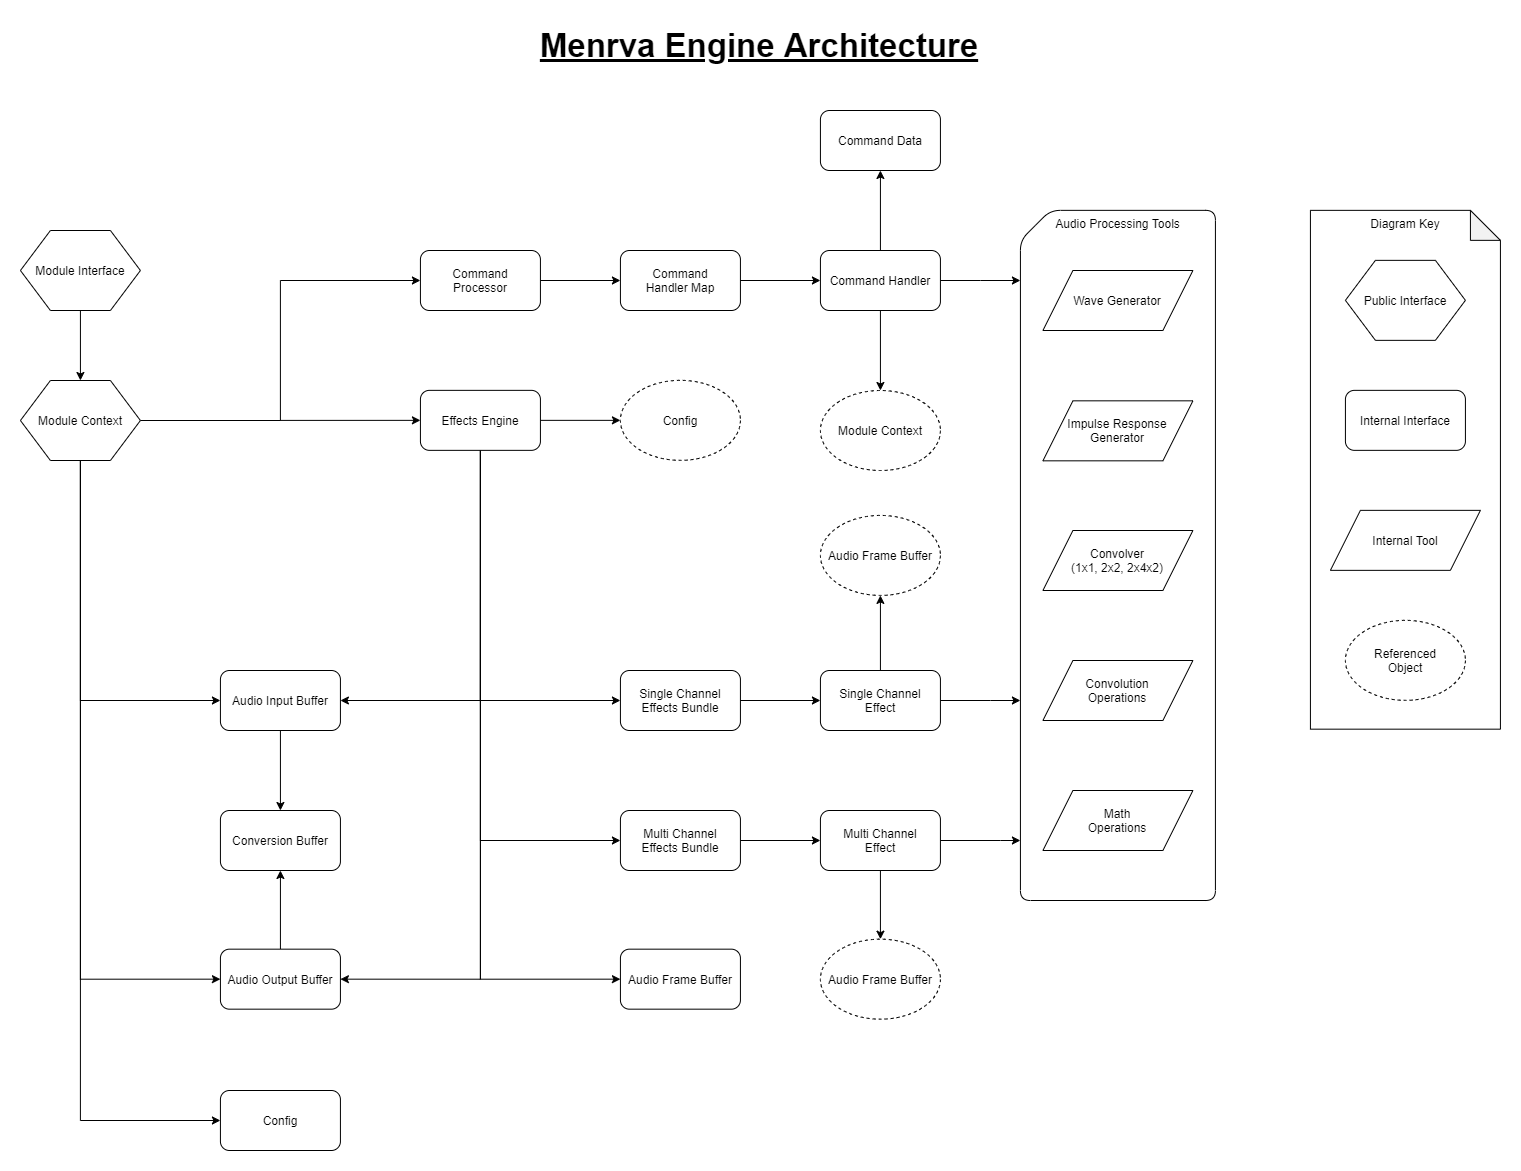

The diagram above was exported from draw.io. Its source (the exported page's mxGraphModel, read from the mxfile embedded in the PNG):
<mxGraphModel dx="1264" dy="592" grid="1" gridSize="10" guides="1" tooltips="1" connect="1" arrows="1" fold="1" page="1" pageScale="1" pageWidth="1920" pageHeight="1200" math="0" shadow="0">
  <root>
    <mxCell id="0" />
    <mxCell id="1" parent="0" />
    <mxCell id="_m8w93VljA5jJ9JY1xwj-45" value="Audio Processing Tools" style="shape=card;whiteSpace=wrap;html=1;rounded=1;verticalAlign=top;" parent="1" vertex="1">
      <mxGeometry x="1059.92" y="199.85" width="195" height="690.15" as="geometry" />
    </mxCell>
    <mxCell id="_m8w93VljA5jJ9JY1xwj-53" style="edgeStyle=orthogonalEdgeStyle;rounded=0;orthogonalLoop=1;jettySize=auto;html=1;entryX=1;entryY=0.5;entryDx=0;entryDy=0;exitX=0.5;exitY=1;exitDx=0;exitDy=0;" parent="1" source="eKEeTCDqFDjncbrQJZms-7" target="_m8w93VljA5jJ9JY1xwj-34" edge="1">
      <mxGeometry relative="1" as="geometry" />
    </mxCell>
    <mxCell id="_m8w93VljA5jJ9JY1xwj-54" style="edgeStyle=orthogonalEdgeStyle;rounded=0;orthogonalLoop=1;jettySize=auto;html=1;entryX=1;entryY=0.5;entryDx=0;entryDy=0;exitX=0.5;exitY=1;exitDx=0;exitDy=0;" parent="1" source="eKEeTCDqFDjncbrQJZms-7" target="_m8w93VljA5jJ9JY1xwj-49" edge="1">
      <mxGeometry relative="1" as="geometry" />
    </mxCell>
    <mxCell id="IhMPem0eGHTcmHsMFGb3-1" style="edgeStyle=orthogonalEdgeStyle;rounded=0;orthogonalLoop=1;jettySize=auto;html=1;entryX=0;entryY=0.5;entryDx=0;entryDy=0;exitX=0.5;exitY=1;exitDx=0;exitDy=0;" parent="1" source="eKEeTCDqFDjncbrQJZms-7" target="_m8w93VljA5jJ9JY1xwj-22" edge="1">
      <mxGeometry relative="1" as="geometry" />
    </mxCell>
    <mxCell id="IhMPem0eGHTcmHsMFGb3-2" style="edgeStyle=orthogonalEdgeStyle;rounded=0;orthogonalLoop=1;jettySize=auto;html=1;entryX=0;entryY=0.5;entryDx=0;entryDy=0;exitX=0.5;exitY=1;exitDx=0;exitDy=0;" parent="1" source="eKEeTCDqFDjncbrQJZms-7" target="_m8w93VljA5jJ9JY1xwj-23" edge="1">
      <mxGeometry relative="1" as="geometry" />
    </mxCell>
    <mxCell id="IY3iNqBP7pULfEzRoOcC-4" style="edgeStyle=orthogonalEdgeStyle;rounded=0;orthogonalLoop=1;jettySize=auto;html=1;entryX=0;entryY=0.5;entryDx=0;entryDy=0;exitX=0.5;exitY=1;exitDx=0;exitDy=0;" parent="1" source="eKEeTCDqFDjncbrQJZms-7" target="IY3iNqBP7pULfEzRoOcC-2" edge="1">
      <mxGeometry relative="1" as="geometry" />
    </mxCell>
    <mxCell id="Q4PwYJTtGvETlIwFyglU-2" value="" style="edgeStyle=orthogonalEdgeStyle;rounded=0;orthogonalLoop=1;jettySize=auto;html=1;" edge="1" parent="1" source="eKEeTCDqFDjncbrQJZms-7" target="Q4PwYJTtGvETlIwFyglU-1">
      <mxGeometry relative="1" as="geometry" />
    </mxCell>
    <mxCell id="eKEeTCDqFDjncbrQJZms-7" value="Effects Engine" style="rounded=1;whiteSpace=wrap;html=1;" parent="1" vertex="1">
      <mxGeometry x="459.92" y="379.85" width="120" height="60" as="geometry" />
    </mxCell>
    <mxCell id="_m8w93VljA5jJ9JY1xwj-7" style="edgeStyle=orthogonalEdgeStyle;rounded=0;orthogonalLoop=1;jettySize=auto;html=1;entryX=0;entryY=0.5;entryDx=0;entryDy=0;" parent="1" source="eKEeTCDqFDjncbrQJZms-9" target="_m8w93VljA5jJ9JY1xwj-4" edge="1">
      <mxGeometry relative="1" as="geometry" />
    </mxCell>
    <mxCell id="eKEeTCDqFDjncbrQJZms-9" value="Command&lt;br&gt;Handler Map" style="rounded=1;whiteSpace=wrap;html=1;" parent="1" vertex="1">
      <mxGeometry x="659.92" y="240" width="120" height="60" as="geometry" />
    </mxCell>
    <mxCell id="_m8w93VljA5jJ9JY1xwj-6" style="edgeStyle=orthogonalEdgeStyle;rounded=0;orthogonalLoop=1;jettySize=auto;html=1;entryX=0;entryY=0.5;entryDx=0;entryDy=0;" parent="1" source="eKEeTCDqFDjncbrQJZms-10" target="eKEeTCDqFDjncbrQJZms-9" edge="1">
      <mxGeometry relative="1" as="geometry" />
    </mxCell>
    <mxCell id="eKEeTCDqFDjncbrQJZms-10" value="Command&lt;br&gt;Processor" style="rounded=1;whiteSpace=wrap;html=1;" parent="1" vertex="1">
      <mxGeometry x="459.92" y="240" width="120" height="60" as="geometry" />
    </mxCell>
    <mxCell id="IhMPem0eGHTcmHsMFGb3-9" value="" style="edgeStyle=orthogonalEdgeStyle;rounded=0;orthogonalLoop=1;jettySize=auto;html=1;" parent="1" source="_m8w93VljA5jJ9JY1xwj-4" target="_m8w93VljA5jJ9JY1xwj-5" edge="1">
      <mxGeometry relative="1" as="geometry" />
    </mxCell>
    <mxCell id="IhMPem0eGHTcmHsMFGb3-35" value="" style="edgeStyle=orthogonalEdgeStyle;rounded=0;orthogonalLoop=1;jettySize=auto;html=1;" parent="1" source="_m8w93VljA5jJ9JY1xwj-4" target="IhMPem0eGHTcmHsMFGb3-34" edge="1">
      <mxGeometry relative="1" as="geometry" />
    </mxCell>
    <mxCell id="IY3iNqBP7pULfEzRoOcC-11" value="" style="edgeStyle=orthogonalEdgeStyle;rounded=0;orthogonalLoop=1;jettySize=auto;html=1;" parent="1" source="_m8w93VljA5jJ9JY1xwj-4" target="_m8w93VljA5jJ9JY1xwj-45" edge="1">
      <mxGeometry relative="1" as="geometry">
        <Array as="points">
          <mxPoint x="1020" y="270" />
          <mxPoint x="1020" y="270" />
        </Array>
      </mxGeometry>
    </mxCell>
    <mxCell id="_m8w93VljA5jJ9JY1xwj-4" value="Command Handler" style="rounded=1;whiteSpace=wrap;html=1;" parent="1" vertex="1">
      <mxGeometry x="859.92" y="240" width="120" height="60" as="geometry" />
    </mxCell>
    <mxCell id="_m8w93VljA5jJ9JY1xwj-5" value="Command Data" style="rounded=1;whiteSpace=wrap;html=1;" parent="1" vertex="1">
      <mxGeometry x="859.92" y="100" width="120" height="60" as="geometry" />
    </mxCell>
    <mxCell id="IhMPem0eGHTcmHsMFGb3-3" value="" style="edgeStyle=orthogonalEdgeStyle;rounded=0;orthogonalLoop=1;jettySize=auto;html=1;" parent="1" source="_m8w93VljA5jJ9JY1xwj-22" target="_m8w93VljA5jJ9JY1xwj-26" edge="1">
      <mxGeometry relative="1" as="geometry" />
    </mxCell>
    <mxCell id="_m8w93VljA5jJ9JY1xwj-22" value="Single Channel Effects Bundle" style="rounded=1;whiteSpace=wrap;html=1;" parent="1" vertex="1">
      <mxGeometry x="659.92" y="660.0000000000001" width="120" height="60" as="geometry" />
    </mxCell>
    <mxCell id="IhMPem0eGHTcmHsMFGb3-4" value="" style="edgeStyle=orthogonalEdgeStyle;rounded=0;orthogonalLoop=1;jettySize=auto;html=1;" parent="1" source="_m8w93VljA5jJ9JY1xwj-23" target="_m8w93VljA5jJ9JY1xwj-27" edge="1">
      <mxGeometry relative="1" as="geometry" />
    </mxCell>
    <mxCell id="_m8w93VljA5jJ9JY1xwj-23" value="Multi Channel&lt;br&gt;Effects Bundle" style="rounded=1;whiteSpace=wrap;html=1;" parent="1" vertex="1">
      <mxGeometry x="659.92" y="800.0000000000001" width="120" height="60" as="geometry" />
    </mxCell>
    <mxCell id="IY3iNqBP7pULfEzRoOcC-9" value="" style="edgeStyle=orthogonalEdgeStyle;rounded=0;orthogonalLoop=1;jettySize=auto;html=1;" parent="1" source="_m8w93VljA5jJ9JY1xwj-26" target="IY3iNqBP7pULfEzRoOcC-7" edge="1">
      <mxGeometry relative="1" as="geometry" />
    </mxCell>
    <mxCell id="IY3iNqBP7pULfEzRoOcC-12" value="" style="edgeStyle=orthogonalEdgeStyle;rounded=0;orthogonalLoop=1;jettySize=auto;html=1;" parent="1" source="_m8w93VljA5jJ9JY1xwj-26" target="_m8w93VljA5jJ9JY1xwj-45" edge="1">
      <mxGeometry relative="1" as="geometry">
        <Array as="points">
          <mxPoint x="1030" y="690" />
          <mxPoint x="1030" y="690" />
        </Array>
      </mxGeometry>
    </mxCell>
    <mxCell id="_m8w93VljA5jJ9JY1xwj-26" value="Single Channel&lt;br&gt;Effect" style="rounded=1;whiteSpace=wrap;html=1;" parent="1" vertex="1">
      <mxGeometry x="859.92" y="660" width="120" height="60" as="geometry" />
    </mxCell>
    <mxCell id="IY3iNqBP7pULfEzRoOcC-10" value="" style="edgeStyle=orthogonalEdgeStyle;rounded=0;orthogonalLoop=1;jettySize=auto;html=1;" parent="1" source="_m8w93VljA5jJ9JY1xwj-27" target="IY3iNqBP7pULfEzRoOcC-8" edge="1">
      <mxGeometry relative="1" as="geometry" />
    </mxCell>
    <mxCell id="IY3iNqBP7pULfEzRoOcC-13" value="" style="edgeStyle=orthogonalEdgeStyle;rounded=0;orthogonalLoop=1;jettySize=auto;html=1;" parent="1" source="_m8w93VljA5jJ9JY1xwj-27" target="_m8w93VljA5jJ9JY1xwj-45" edge="1">
      <mxGeometry relative="1" as="geometry">
        <Array as="points">
          <mxPoint x="1040" y="830" />
          <mxPoint x="1040" y="830" />
        </Array>
      </mxGeometry>
    </mxCell>
    <mxCell id="_m8w93VljA5jJ9JY1xwj-27" value="Multi Channel&lt;br&gt;Effect" style="rounded=1;whiteSpace=wrap;html=1;" parent="1" vertex="1">
      <mxGeometry x="859.92" y="800" width="120" height="60" as="geometry" />
    </mxCell>
    <mxCell id="_m8w93VljA5jJ9JY1xwj-33" value="Convolver&lt;br&gt;(1x1, 2x2, 2x4x2)" style="shape=parallelogram;perimeter=parallelogramPerimeter;whiteSpace=wrap;html=1;" parent="1" vertex="1">
      <mxGeometry x="1082.42" y="520" width="150" height="60" as="geometry" />
    </mxCell>
    <mxCell id="_m8w93VljA5jJ9JY1xwj-57" value="" style="edgeStyle=orthogonalEdgeStyle;rounded=0;orthogonalLoop=1;jettySize=auto;html=1;" parent="1" source="_m8w93VljA5jJ9JY1xwj-34" target="_m8w93VljA5jJ9JY1xwj-55" edge="1">
      <mxGeometry relative="1" as="geometry" />
    </mxCell>
    <mxCell id="_m8w93VljA5jJ9JY1xwj-34" value="Audio Input Buffer" style="rounded=1;whiteSpace=wrap;html=1;" parent="1" vertex="1">
      <mxGeometry x="259.9200000000001" y="660" width="120" height="60" as="geometry" />
    </mxCell>
    <mxCell id="_m8w93VljA5jJ9JY1xwj-32" value="Impulse Response Generator" style="shape=parallelogram;perimeter=parallelogramPerimeter;whiteSpace=wrap;html=1;" parent="1" vertex="1">
      <mxGeometry x="1082.42" y="390.33" width="150" height="60" as="geometry" />
    </mxCell>
    <mxCell id="_m8w93VljA5jJ9JY1xwj-58" value="" style="edgeStyle=orthogonalEdgeStyle;rounded=0;orthogonalLoop=1;jettySize=auto;html=1;" parent="1" source="_m8w93VljA5jJ9JY1xwj-49" target="_m8w93VljA5jJ9JY1xwj-55" edge="1">
      <mxGeometry relative="1" as="geometry" />
    </mxCell>
    <mxCell id="_m8w93VljA5jJ9JY1xwj-49" value="Audio Output Buffer" style="rounded=1;whiteSpace=wrap;html=1;" parent="1" vertex="1">
      <mxGeometry x="259.9200000000001" y="938.67" width="120" height="60" as="geometry" />
    </mxCell>
    <mxCell id="_m8w93VljA5jJ9JY1xwj-55" value="Conversion Buffer" style="rounded=1;whiteSpace=wrap;html=1;" parent="1" vertex="1">
      <mxGeometry x="259.9200000000001" y="800" width="120" height="60" as="geometry" />
    </mxCell>
    <mxCell id="IhMPem0eGHTcmHsMFGb3-17" value="Convolution&lt;br&gt;&lt;span style=&quot;color: rgba(0 , 0 , 0 , 0) ; font-family: monospace ; font-size: 0px ; white-space: nowrap&quot;&gt;%3CmxGraphModel%3E%3Croot%3E%3CmxCell%20id%3D%220%22%2F%3E%3CmxCell%20id%3D%221%22%20parent%3D%220%22%2F%3E%3CmxCell%20id%3D%222%22%20value%3D%22Convolver%26lt%3Bbr%26gt%3B(1x1%2C%202x2%2C%202x4x2)%22%20style%3D%22shape%3Dparallelogram%3Bperimeter%3DparallelogramPerimeter%3BwhiteSpace%3Dwrap%3Bhtml%3D1%3B%22%20vertex%3D%221%22%20parent%3D%221%22%3E%3CmxGeometry%20x%3D%221062.5%22%20y%3D%22310%22%20width%3D%22150%22%20height%3D%2260%22%20as%3D%22geometry%22%2F%3E%3C%2FmxCell%3E%3C%2Froot%3E%3C%2FmxGraphModel%3E&lt;/span&gt;Operations" style="shape=parallelogram;perimeter=parallelogramPerimeter;whiteSpace=wrap;html=1;" parent="1" vertex="1">
      <mxGeometry x="1082.42" y="650" width="150" height="60" as="geometry" />
    </mxCell>
    <mxCell id="IhMPem0eGHTcmHsMFGb3-18" value="Math&lt;br&gt;&lt;span style=&quot;color: rgba(0 , 0 , 0 , 0) ; font-family: monospace ; font-size: 0px ; white-space: nowrap&quot;&gt;%3CmxGraphModel%3E%3Croot%3E%3CmxCell%20id%3D%220%22%2F%3E%3CmxCell%20id%3D%221%22%20parent%3D%220%22%2F%3E%3CmxCell%20id%3D%222%22%20value%3D%22Convolver%26lt%3Bbr%26gt%3B(1x1%2C%202x2%2C%202x4x2)%22%20style%3D%22shape%3Dparallelogram%3Bperimeter%3DparallelogramPerimeter%3BwhiteSpace%3Dwrap%3Bhtml%3D1%3B%22%20vertex%3D%221%22%20parent%3D%221%22%3E%3CmxGeometry%20x%3D%221062.5%22%20y%3D%22310%22%20width%3D%22150%22%20height%3D%2260%22%20as%3D%22geometry%22%2F%3E%3C%2FmxCell%3E%3C%2Froot%3E%3C%2FmxGraphModel%3E&lt;/span&gt;Operations" style="shape=parallelogram;perimeter=parallelogramPerimeter;whiteSpace=wrap;html=1;" parent="1" vertex="1">
      <mxGeometry x="1082.42" y="780" width="150" height="60" as="geometry" />
    </mxCell>
    <mxCell id="IhMPem0eGHTcmHsMFGb3-20" value="Wave Generator" style="shape=parallelogram;perimeter=parallelogramPerimeter;whiteSpace=wrap;html=1;" parent="1" vertex="1">
      <mxGeometry x="1082.42" y="260" width="150" height="60" as="geometry" />
    </mxCell>
    <mxCell id="IhMPem0eGHTcmHsMFGb3-23" value="" style="edgeStyle=orthogonalEdgeStyle;rounded=0;orthogonalLoop=1;jettySize=auto;html=1;" parent="1" source="IhMPem0eGHTcmHsMFGb3-21" target="IhMPem0eGHTcmHsMFGb3-22" edge="1">
      <mxGeometry relative="1" as="geometry" />
    </mxCell>
    <mxCell id="IhMPem0eGHTcmHsMFGb3-21" value="Module Interface" style="shape=hexagon;perimeter=hexagonPerimeter2;whiteSpace=wrap;html=1;" parent="1" vertex="1">
      <mxGeometry x="59.920000000000016" y="220" width="120" height="80" as="geometry" />
    </mxCell>
    <mxCell id="IhMPem0eGHTcmHsMFGb3-25" style="edgeStyle=orthogonalEdgeStyle;rounded=0;orthogonalLoop=1;jettySize=auto;html=1;entryX=0;entryY=0.5;entryDx=0;entryDy=0;" parent="1" source="IhMPem0eGHTcmHsMFGb3-22" target="_m8w93VljA5jJ9JY1xwj-34" edge="1">
      <mxGeometry relative="1" as="geometry">
        <Array as="points">
          <mxPoint x="120" y="690" />
        </Array>
      </mxGeometry>
    </mxCell>
    <mxCell id="IhMPem0eGHTcmHsMFGb3-26" style="edgeStyle=orthogonalEdgeStyle;rounded=0;orthogonalLoop=1;jettySize=auto;html=1;entryX=0;entryY=0.5;entryDx=0;entryDy=0;" parent="1" source="IhMPem0eGHTcmHsMFGb3-22" target="_m8w93VljA5jJ9JY1xwj-49" edge="1">
      <mxGeometry relative="1" as="geometry">
        <Array as="points">
          <mxPoint x="120" y="969" />
        </Array>
      </mxGeometry>
    </mxCell>
    <mxCell id="7DsoreMaK04RJBF9BhRv-1" style="edgeStyle=orthogonalEdgeStyle;rounded=0;orthogonalLoop=1;jettySize=auto;html=1;entryX=0;entryY=0.5;entryDx=0;entryDy=0;" parent="1" source="IhMPem0eGHTcmHsMFGb3-22" target="eKEeTCDqFDjncbrQJZms-7" edge="1">
      <mxGeometry relative="1" as="geometry" />
    </mxCell>
    <mxCell id="7DsoreMaK04RJBF9BhRv-4" style="edgeStyle=orthogonalEdgeStyle;rounded=0;orthogonalLoop=1;jettySize=auto;html=1;entryX=0;entryY=0.5;entryDx=0;entryDy=0;exitX=0.5;exitY=1;exitDx=0;exitDy=0;" parent="1" source="IhMPem0eGHTcmHsMFGb3-22" target="7DsoreMaK04RJBF9BhRv-3" edge="1">
      <mxGeometry relative="1" as="geometry" />
    </mxCell>
    <mxCell id="6pLfUT7qWxu7TlqcHOO6-2" style="edgeStyle=orthogonalEdgeStyle;rounded=0;orthogonalLoop=1;jettySize=auto;html=1;entryX=0;entryY=0.5;entryDx=0;entryDy=0;" parent="1" source="IhMPem0eGHTcmHsMFGb3-22" target="eKEeTCDqFDjncbrQJZms-10" edge="1">
      <mxGeometry relative="1" as="geometry" />
    </mxCell>
    <mxCell id="IhMPem0eGHTcmHsMFGb3-22" value="Module Context" style="shape=hexagon;perimeter=hexagonPerimeter2;whiteSpace=wrap;html=1;" parent="1" vertex="1">
      <mxGeometry x="59.920000000000016" y="370" width="120" height="80" as="geometry" />
    </mxCell>
    <mxCell id="IhMPem0eGHTcmHsMFGb3-30" value="Diagram Key" style="shape=note;whiteSpace=wrap;html=1;backgroundOutline=1;darkOpacity=0.05;verticalAlign=top;" parent="1" vertex="1">
      <mxGeometry x="1349.92" y="199.85000000000002" width="190" height="518.82" as="geometry" />
    </mxCell>
    <mxCell id="IhMPem0eGHTcmHsMFGb3-31" value="Public Interface" style="shape=hexagon;perimeter=hexagonPerimeter2;whiteSpace=wrap;html=1;" parent="1" vertex="1">
      <mxGeometry x="1384.92" y="249.85000000000002" width="120" height="80" as="geometry" />
    </mxCell>
    <mxCell id="IhMPem0eGHTcmHsMFGb3-32" value="Internal Interface" style="rounded=1;whiteSpace=wrap;html=1;" parent="1" vertex="1">
      <mxGeometry x="1384.92" y="379.85" width="120" height="60" as="geometry" />
    </mxCell>
    <mxCell id="IhMPem0eGHTcmHsMFGb3-33" value="Internal Tool" style="shape=parallelogram;perimeter=parallelogramPerimeter;whiteSpace=wrap;html=1;" parent="1" vertex="1">
      <mxGeometry x="1369.92" y="499.85" width="150" height="60" as="geometry" />
    </mxCell>
    <mxCell id="IhMPem0eGHTcmHsMFGb3-34" value="Module Context" style="ellipse;whiteSpace=wrap;html=1;dashed=1;" parent="1" vertex="1">
      <mxGeometry x="859.92" y="380" width="120" height="80" as="geometry" />
    </mxCell>
    <mxCell id="IhMPem0eGHTcmHsMFGb3-36" value="Referenced&lt;br&gt;Object" style="ellipse;whiteSpace=wrap;html=1;dashed=1;" parent="1" vertex="1">
      <mxGeometry x="1384.92" y="609.8499999999999" width="120" height="80" as="geometry" />
    </mxCell>
    <mxCell id="IhMPem0eGHTcmHsMFGb3-42" value="Menrva Engine Architecture" style="text;html=1;strokeColor=none;fillColor=none;align=center;verticalAlign=middle;whiteSpace=wrap;rounded=0;fontSize=33;fontStyle=5" parent="1" vertex="1">
      <mxGeometry x="473.77" y="10" width="650" height="50" as="geometry" />
    </mxCell>
    <mxCell id="IY3iNqBP7pULfEzRoOcC-2" value="Audio Frame Buffer" style="rounded=1;whiteSpace=wrap;html=1;" parent="1" vertex="1">
      <mxGeometry x="659.92" y="938.6700000000001" width="120" height="60" as="geometry" />
    </mxCell>
    <mxCell id="IY3iNqBP7pULfEzRoOcC-7" value="Audio Frame Buffer" style="ellipse;whiteSpace=wrap;html=1;dashed=1;" parent="1" vertex="1">
      <mxGeometry x="859.92" y="504.92" width="120" height="80" as="geometry" />
    </mxCell>
    <mxCell id="IY3iNqBP7pULfEzRoOcC-8" value="Audio Frame Buffer" style="ellipse;whiteSpace=wrap;html=1;dashed=1;" parent="1" vertex="1">
      <mxGeometry x="859.92" y="928.67" width="120" height="80" as="geometry" />
    </mxCell>
    <mxCell id="7DsoreMaK04RJBF9BhRv-3" value="Config" style="rounded=1;whiteSpace=wrap;html=1;" parent="1" vertex="1">
      <mxGeometry x="259.9200000000001" y="1080" width="120" height="60" as="geometry" />
    </mxCell>
    <mxCell id="Q4PwYJTtGvETlIwFyglU-1" value="Config" style="ellipse;whiteSpace=wrap;html=1;dashed=1;" vertex="1" parent="1">
      <mxGeometry x="659.92" y="369.85" width="120" height="80" as="geometry" />
    </mxCell>
  </root>
</mxGraphModel>